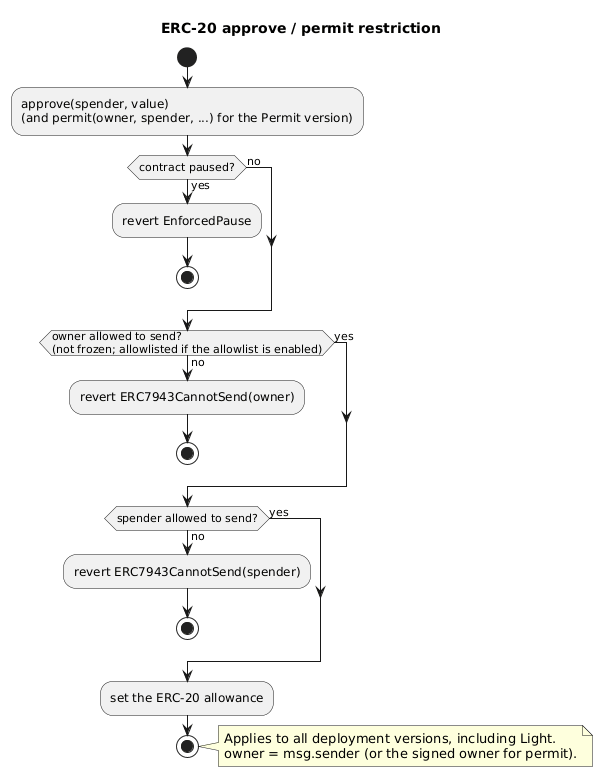

The diagram above was rendered by PlantUML. Its source (embedded in the PNG):
@startuml
title ERC-20 approve / permit restriction
skinparam backgroundColor #FFFFFF
skinparam shadowing false

start
:approve(spender, value)\n(and permit(owner, spender, ...) for the Permit version);
if (contract paused?) then (yes)
  :revert EnforcedPause;
  stop
else (no)
endif
if (owner allowed to send?\n(not frozen; allowlisted if the allowlist is enabled)) then (no)
  :revert ERC7943CannotSend(owner);
  stop
else (yes)
endif
if (spender allowed to send?) then (no)
  :revert ERC7943CannotSend(spender);
  stop
else (yes)
endif
:set the ERC-20 allowance;
stop

note right
  Applies to all deployment versions, including Light.
  owner = msg.sender (or the signed owner for permit).
end note
@enduml